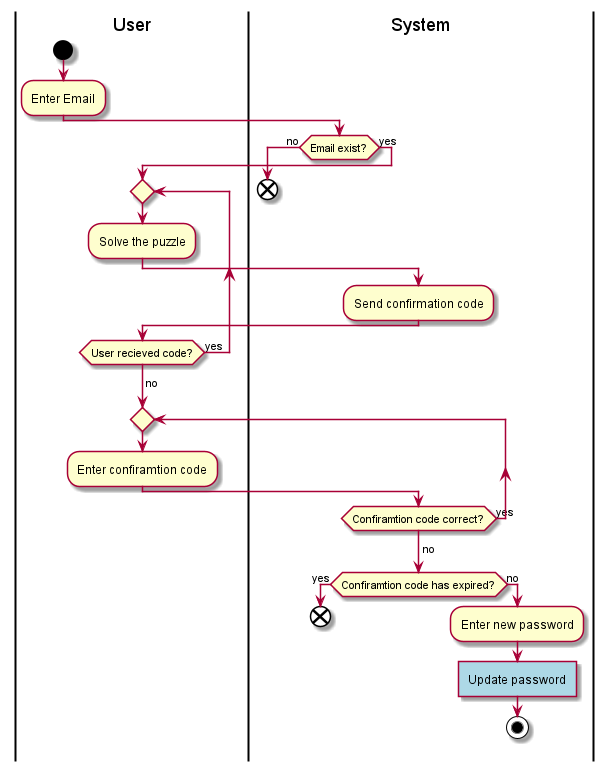

The diagram above was rendered by PlantUML. Its source (embedded in the PNG):
@startuml Activity<
|User|
start
:Enter Email;
|System|
if(Email exist?) then(no)
  end
else (yes)

repeat
  |User|
  :Solve the puzzle;
  |System|
  :Send confirmation code;
  |User|
  repeatwhile (User recieved code?) is (yes)
  ->no;
  repeat
  :Enter confiramtion code;
  |System|
  repeatwhile (Confiramtion code correct?) is (yes)
  ->no;
  if(Confiramtion code has expired?) then(yes)
  end
  else (no)
  :Enter new password;
  #LightBlue:Update password]

stop

@enduml